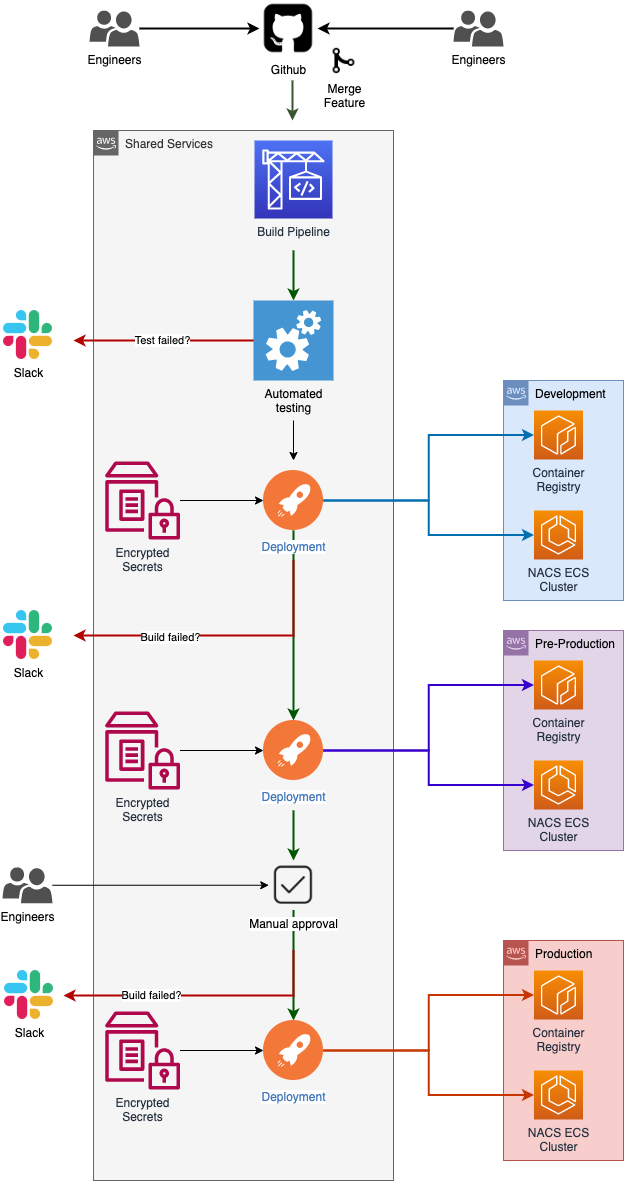

The diagram above was exported from draw.io. Its source (the exported page's mxGraphModel, read from the mxfile embedded in the PNG):
<mxGraphModel dx="1472" dy="1068" grid="1" gridSize="10" guides="1" tooltips="1" connect="1" arrows="1" fold="1" page="1" pageScale="1" pageWidth="827" pageHeight="1169" math="0" shadow="0">
  <root>
    <mxCell id="0" />
    <mxCell id="1" parent="0" />
    <mxCell id="y-TQ6Eah4s4ksTSaEtSf-8" style="edgeStyle=orthogonalEdgeStyle;rounded=0;orthogonalLoop=1;jettySize=auto;html=1;entryX=0;entryY=0.5;entryDx=0;entryDy=0;strokeWidth=2;" parent="1" edge="1">
      <mxGeometry relative="1" as="geometry">
        <mxPoint x="156" y="168" as="sourcePoint" />
        <mxPoint x="276" y="168" as="targetPoint" />
        <Array as="points">
          <mxPoint x="156" y="168" />
        </Array>
      </mxGeometry>
    </mxCell>
    <mxCell id="y-TQ6Eah4s4ksTSaEtSf-2" value="Engineers" style="pointerEvents=1;shadow=0;dashed=0;html=1;strokeColor=none;labelPosition=center;verticalLabelPosition=bottom;verticalAlign=top;align=center;fillColor=#505050;shape=mxgraph.mscae.intune.user_group" parent="1" vertex="1">
      <mxGeometry x="106" y="150" width="50" height="36" as="geometry" />
    </mxCell>
    <mxCell id="y-TQ6Eah4s4ksTSaEtSf-83" style="edgeStyle=orthogonalEdgeStyle;rounded=0;orthogonalLoop=1;jettySize=auto;html=1;fillColor=#6d8764;strokeColor=#3A5431;strokeWidth=2;" parent="1" edge="1">
      <mxGeometry relative="1" as="geometry">
        <mxPoint x="309" y="260" as="targetPoint" />
        <mxPoint x="309" y="220" as="sourcePoint" />
      </mxGeometry>
    </mxCell>
    <mxCell id="y-TQ6Eah4s4ksTSaEtSf-3" value="Github" style="shape=image;html=1;verticalAlign=top;verticalLabelPosition=bottom;labelBackgroundColor=#ffffff;imageAspect=0;aspect=fixed;image=https://cdn2.iconfinder.com/data/icons/font-awesome/1792/github-square-128.png" parent="1" vertex="1">
      <mxGeometry x="277" y="140" width="56" height="56" as="geometry" />
    </mxCell>
    <mxCell id="y-TQ6Eah4s4ksTSaEtSf-9" style="edgeStyle=orthogonalEdgeStyle;rounded=0;orthogonalLoop=1;jettySize=auto;html=1;entryX=1;entryY=0.5;entryDx=0;entryDy=0;strokeWidth=2;" parent="1" source="y-TQ6Eah4s4ksTSaEtSf-5" edge="1">
      <mxGeometry relative="1" as="geometry">
        <mxPoint x="334" y="168" as="targetPoint" />
      </mxGeometry>
    </mxCell>
    <mxCell id="y-TQ6Eah4s4ksTSaEtSf-5" value="Engineers" style="pointerEvents=1;shadow=0;dashed=0;html=1;strokeColor=none;labelPosition=center;verticalLabelPosition=bottom;verticalAlign=top;align=center;fillColor=#505050;shape=mxgraph.mscae.intune.user_group" parent="1" vertex="1">
      <mxGeometry x="470" y="150" width="50" height="36" as="geometry" />
    </mxCell>
    <mxCell id="y-TQ6Eah4s4ksTSaEtSf-15" value="Shared Services" style="points=[[0,0],[0.25,0],[0.5,0],[0.75,0],[1,0],[1,0.25],[1,0.5],[1,0.75],[1,1],[0.75,1],[0.5,1],[0.25,1],[0,1],[0,0.75],[0,0.5],[0,0.25]];outlineConnect=0;html=1;whiteSpace=wrap;fontSize=12;fontStyle=0;container=1;pointerEvents=0;collapsible=0;recursiveResize=0;shape=mxgraph.aws4.group;grIcon=mxgraph.aws4.group_aws_cloud_alt;strokeColor=#666666;fillColor=#f5f5f5;verticalAlign=top;align=left;spacingLeft=30;dashed=0;fontColor=#333333;" parent="1" vertex="1">
      <mxGeometry x="110" y="270" width="300" height="1050" as="geometry" />
    </mxCell>
    <mxCell id="y-TQ6Eah4s4ksTSaEtSf-21" style="edgeStyle=orthogonalEdgeStyle;rounded=0;orthogonalLoop=1;jettySize=auto;html=1;fillColor=#008a00;strokeColor=#005700;strokeWidth=2;" parent="y-TQ6Eah4s4ksTSaEtSf-15" target="y-TQ6Eah4s4ksTSaEtSf-20" edge="1">
      <mxGeometry relative="1" as="geometry">
        <mxPoint x="200" y="120" as="sourcePoint" />
      </mxGeometry>
    </mxCell>
    <mxCell id="y-TQ6Eah4s4ksTSaEtSf-18" value="Build Pipeline" style="sketch=0;points=[[0,0,0],[0.25,0,0],[0.5,0,0],[0.75,0,0],[1,0,0],[0,1,0],[0.25,1,0],[0.5,1,0],[0.75,1,0],[1,1,0],[0,0.25,0],[0,0.5,0],[0,0.75,0],[1,0.25,0],[1,0.5,0],[1,0.75,0]];outlineConnect=0;fontColor=#232F3E;gradientColor=#4D72F3;gradientDirection=north;fillColor=#3334B9;strokeColor=#ffffff;dashed=0;verticalLabelPosition=bottom;verticalAlign=top;align=center;html=1;fontSize=12;fontStyle=0;aspect=fixed;shape=mxgraph.aws4.resourceIcon;resIcon=mxgraph.aws4.codebuild;" parent="y-TQ6Eah4s4ksTSaEtSf-15" vertex="1">
      <mxGeometry x="161" y="10" width="78" height="78" as="geometry" />
    </mxCell>
    <mxCell id="y-TQ6Eah4s4ksTSaEtSf-53" style="edgeStyle=orthogonalEdgeStyle;rounded=0;orthogonalLoop=1;jettySize=auto;html=1;" parent="y-TQ6Eah4s4ksTSaEtSf-15" edge="1">
      <mxGeometry relative="1" as="geometry">
        <mxPoint x="200" y="290" as="sourcePoint" />
        <mxPoint x="200" y="330" as="targetPoint" />
      </mxGeometry>
    </mxCell>
    <mxCell id="y-TQ6Eah4s4ksTSaEtSf-20" value="Automated &lt;br&gt;testing" style="shadow=0;dashed=0;html=1;strokeColor=none;fillColor=#4495D1;labelPosition=center;verticalLabelPosition=bottom;verticalAlign=top;align=center;outlineConnect=0;shape=mxgraph.veeam.automated_testing;" parent="y-TQ6Eah4s4ksTSaEtSf-15" vertex="1">
      <mxGeometry x="160" y="170" width="80" height="80" as="geometry" />
    </mxCell>
    <mxCell id="y-TQ6Eah4s4ksTSaEtSf-76" style="edgeStyle=orthogonalEdgeStyle;rounded=0;orthogonalLoop=1;jettySize=auto;html=1;entryX=0.5;entryY=0;entryDx=0;entryDy=0;fillColor=#008a00;strokeColor=#005700;strokeWidth=2;" parent="y-TQ6Eah4s4ksTSaEtSf-15" source="y-TQ6Eah4s4ksTSaEtSf-30" target="y-TQ6Eah4s4ksTSaEtSf-54" edge="1">
      <mxGeometry relative="1" as="geometry" />
    </mxCell>
    <mxCell id="y-TQ6Eah4s4ksTSaEtSf-30" value="Deployment" style="aspect=fixed;perimeter=ellipsePerimeter;html=1;align=center;shadow=0;dashed=0;fontColor=#4277BB;labelBackgroundColor=#ffffff;fontSize=12;spacingTop=3;image;image=img/lib/ibm/devops/continuous_deploy.svg;" parent="y-TQ6Eah4s4ksTSaEtSf-15" vertex="1">
      <mxGeometry x="170" y="340" width="60" height="60" as="geometry" />
    </mxCell>
    <mxCell id="y-TQ6Eah4s4ksTSaEtSf-73" style="edgeStyle=orthogonalEdgeStyle;rounded=0;orthogonalLoop=1;jettySize=auto;html=1;entryX=0.5;entryY=0;entryDx=0;entryDy=0;fillColor=#008a00;strokeColor=#005700;strokeWidth=2;" parent="y-TQ6Eah4s4ksTSaEtSf-15" source="y-TQ6Eah4s4ksTSaEtSf-42" target="y-TQ6Eah4s4ksTSaEtSf-63" edge="1">
      <mxGeometry relative="1" as="geometry" />
    </mxCell>
    <mxCell id="y-TQ6Eah4s4ksTSaEtSf-42" value="Manual approval" style="shape=image;html=1;verticalAlign=top;verticalLabelPosition=bottom;labelBackgroundColor=#ffffff;imageAspect=0;aspect=fixed;image=https://cdn4.iconfinder.com/data/icons/ui-office/512/User_Interface-50-128.png;imageBackground=none;" parent="y-TQ6Eah4s4ksTSaEtSf-15" vertex="1">
      <mxGeometry x="175.25" y="730" width="49.5" height="49.5" as="geometry" />
    </mxCell>
    <mxCell id="y-TQ6Eah4s4ksTSaEtSf-51" style="edgeStyle=orthogonalEdgeStyle;rounded=0;orthogonalLoop=1;jettySize=auto;html=1;entryX=0;entryY=0.5;entryDx=0;entryDy=0;" parent="y-TQ6Eah4s4ksTSaEtSf-15" source="y-TQ6Eah4s4ksTSaEtSf-50" target="y-TQ6Eah4s4ksTSaEtSf-30" edge="1">
      <mxGeometry relative="1" as="geometry" />
    </mxCell>
    <mxCell id="y-TQ6Eah4s4ksTSaEtSf-50" value="Encrypted&lt;br&gt;Secrets" style="sketch=0;outlineConnect=0;fontColor=#232F3E;gradientColor=none;fillColor=#B0084D;strokeColor=none;dashed=0;verticalLabelPosition=bottom;verticalAlign=top;align=center;html=1;fontSize=12;fontStyle=0;aspect=fixed;pointerEvents=1;shape=mxgraph.aws4.parameter_store;" parent="y-TQ6Eah4s4ksTSaEtSf-15" vertex="1">
      <mxGeometry x="11.5" y="331" width="75" height="78" as="geometry" />
    </mxCell>
    <mxCell id="y-TQ6Eah4s4ksTSaEtSf-72" style="edgeStyle=orthogonalEdgeStyle;rounded=0;orthogonalLoop=1;jettySize=auto;html=1;fillColor=#008a00;strokeColor=#005700;strokeWidth=2;" parent="y-TQ6Eah4s4ksTSaEtSf-15" target="y-TQ6Eah4s4ksTSaEtSf-42" edge="1">
      <mxGeometry relative="1" as="geometry">
        <mxPoint x="200" y="680" as="sourcePoint" />
      </mxGeometry>
    </mxCell>
    <mxCell id="y-TQ6Eah4s4ksTSaEtSf-54" value="Deployment" style="aspect=fixed;perimeter=ellipsePerimeter;html=1;align=center;shadow=0;dashed=0;fontColor=#4277BB;labelBackgroundColor=#ffffff;fontSize=12;spacingTop=3;image;image=img/lib/ibm/devops/continuous_deploy.svg;" parent="y-TQ6Eah4s4ksTSaEtSf-15" vertex="1">
      <mxGeometry x="170" y="590" width="60" height="60" as="geometry" />
    </mxCell>
    <mxCell id="y-TQ6Eah4s4ksTSaEtSf-75" style="edgeStyle=orthogonalEdgeStyle;rounded=0;orthogonalLoop=1;jettySize=auto;html=1;entryX=0;entryY=0.5;entryDx=0;entryDy=0;" parent="y-TQ6Eah4s4ksTSaEtSf-15" source="y-TQ6Eah4s4ksTSaEtSf-55" target="y-TQ6Eah4s4ksTSaEtSf-54" edge="1">
      <mxGeometry relative="1" as="geometry" />
    </mxCell>
    <mxCell id="y-TQ6Eah4s4ksTSaEtSf-55" value="Encrypted&lt;br&gt;Secrets" style="sketch=0;outlineConnect=0;fontColor=#232F3E;gradientColor=none;fillColor=#B0084D;strokeColor=none;dashed=0;verticalLabelPosition=bottom;verticalAlign=top;align=center;html=1;fontSize=12;fontStyle=0;aspect=fixed;pointerEvents=1;shape=mxgraph.aws4.parameter_store;" parent="y-TQ6Eah4s4ksTSaEtSf-15" vertex="1">
      <mxGeometry x="11.5" y="581" width="75" height="78" as="geometry" />
    </mxCell>
    <mxCell id="y-TQ6Eah4s4ksTSaEtSf-56" value="Pre-Production" style="points=[[0,0],[0.25,0],[0.5,0],[0.75,0],[1,0],[1,0.25],[1,0.5],[1,0.75],[1,1],[0.75,1],[0.5,1],[0.25,1],[0,1],[0,0.75],[0,0.5],[0,0.25]];outlineConnect=0;html=1;whiteSpace=wrap;fontSize=12;fontStyle=0;container=1;pointerEvents=0;collapsible=0;recursiveResize=0;shape=mxgraph.aws4.group;grIcon=mxgraph.aws4.group_aws_cloud_alt;strokeColor=#9673a6;fillColor=#e1d5e7;verticalAlign=top;align=left;spacingLeft=30;dashed=0;" parent="y-TQ6Eah4s4ksTSaEtSf-15" vertex="1">
      <mxGeometry x="410" y="500" width="120" height="220" as="geometry" />
    </mxCell>
    <mxCell id="y-TQ6Eah4s4ksTSaEtSf-57" value="Container &lt;br&gt;Registry&lt;br&gt;" style="sketch=0;points=[[0,0,0],[0.25,0,0],[0.5,0,0],[0.75,0,0],[1,0,0],[0,1,0],[0.25,1,0],[0.5,1,0],[0.75,1,0],[1,1,0],[0,0.25,0],[0,0.5,0],[0,0.75,0],[1,0.25,0],[1,0.5,0],[1,0.75,0]];outlineConnect=0;fontColor=#232F3E;gradientColor=#F78E04;gradientDirection=north;fillColor=#D05C17;strokeColor=#ffffff;dashed=0;verticalLabelPosition=bottom;verticalAlign=top;align=center;html=1;fontSize=12;fontStyle=0;aspect=fixed;shape=mxgraph.aws4.resourceIcon;resIcon=mxgraph.aws4.ecr;" parent="y-TQ6Eah4s4ksTSaEtSf-56" vertex="1">
      <mxGeometry x="30.5" y="30" width="49" height="49" as="geometry" />
    </mxCell>
    <mxCell id="y-TQ6Eah4s4ksTSaEtSf-58" value="NACS ECS &lt;br&gt;Cluster" style="sketch=0;points=[[0,0,0],[0.25,0,0],[0.5,0,0],[0.75,0,0],[1,0,0],[0,1,0],[0.25,1,0],[0.5,1,0],[0.75,1,0],[1,1,0],[0,0.25,0],[0,0.5,0],[0,0.75,0],[1,0.25,0],[1,0.5,0],[1,0.75,0]];outlineConnect=0;fontColor=#232F3E;gradientColor=#F78E04;gradientDirection=north;fillColor=#D05C17;strokeColor=#ffffff;dashed=0;verticalLabelPosition=bottom;verticalAlign=top;align=center;html=1;fontSize=12;fontStyle=0;aspect=fixed;shape=mxgraph.aws4.resourceIcon;resIcon=mxgraph.aws4.ecs;" parent="y-TQ6Eah4s4ksTSaEtSf-56" vertex="1">
      <mxGeometry x="30.5" y="130" width="49" height="49" as="geometry" />
    </mxCell>
    <mxCell id="y-TQ6Eah4s4ksTSaEtSf-59" style="edgeStyle=orthogonalEdgeStyle;rounded=0;orthogonalLoop=1;jettySize=auto;html=1;entryX=0;entryY=0.5;entryDx=0;entryDy=0;entryPerimeter=0;fillColor=#6a00ff;strokeColor=#3700CC;strokeWidth=2;" parent="y-TQ6Eah4s4ksTSaEtSf-15" source="y-TQ6Eah4s4ksTSaEtSf-54" target="y-TQ6Eah4s4ksTSaEtSf-57" edge="1">
      <mxGeometry relative="1" as="geometry" />
    </mxCell>
    <mxCell id="y-TQ6Eah4s4ksTSaEtSf-61" style="edgeStyle=orthogonalEdgeStyle;rounded=0;orthogonalLoop=1;jettySize=auto;html=1;entryX=0;entryY=0.5;entryDx=0;entryDy=0;entryPerimeter=0;fillColor=#6a00ff;strokeColor=#3700CC;strokeWidth=2;" parent="y-TQ6Eah4s4ksTSaEtSf-15" source="y-TQ6Eah4s4ksTSaEtSf-54" target="y-TQ6Eah4s4ksTSaEtSf-58" edge="1">
      <mxGeometry relative="1" as="geometry" />
    </mxCell>
    <mxCell id="y-TQ6Eah4s4ksTSaEtSf-74" style="edgeStyle=orthogonalEdgeStyle;rounded=0;orthogonalLoop=1;jettySize=auto;html=1;entryX=0;entryY=0.5;entryDx=0;entryDy=0;" parent="y-TQ6Eah4s4ksTSaEtSf-15" source="y-TQ6Eah4s4ksTSaEtSf-64" target="y-TQ6Eah4s4ksTSaEtSf-63" edge="1">
      <mxGeometry relative="1" as="geometry" />
    </mxCell>
    <mxCell id="y-TQ6Eah4s4ksTSaEtSf-64" value="Encrypted&lt;br&gt;Secrets" style="sketch=0;outlineConnect=0;fontColor=#232F3E;gradientColor=none;fillColor=#B0084D;strokeColor=none;dashed=0;verticalLabelPosition=bottom;verticalAlign=top;align=center;html=1;fontSize=12;fontStyle=0;aspect=fixed;pointerEvents=1;shape=mxgraph.aws4.parameter_store;" parent="y-TQ6Eah4s4ksTSaEtSf-15" vertex="1">
      <mxGeometry x="11.5" y="881" width="75" height="78" as="geometry" />
    </mxCell>
    <mxCell id="y-TQ6Eah4s4ksTSaEtSf-63" value="Deployment" style="aspect=fixed;perimeter=ellipsePerimeter;html=1;align=center;shadow=0;dashed=0;fontColor=#4277BB;labelBackgroundColor=#ffffff;fontSize=12;spacingTop=3;image;image=img/lib/ibm/devops/continuous_deploy.svg;" parent="y-TQ6Eah4s4ksTSaEtSf-15" vertex="1">
      <mxGeometry x="170" y="890" width="60" height="60" as="geometry" />
    </mxCell>
    <mxCell id="y-TQ6Eah4s4ksTSaEtSf-65" value="Production" style="points=[[0,0],[0.25,0],[0.5,0],[0.75,0],[1,0],[1,0.25],[1,0.5],[1,0.75],[1,1],[0.75,1],[0.5,1],[0.25,1],[0,1],[0,0.75],[0,0.5],[0,0.25]];outlineConnect=0;html=1;whiteSpace=wrap;fontSize=12;fontStyle=0;container=1;pointerEvents=0;collapsible=0;recursiveResize=0;shape=mxgraph.aws4.group;grIcon=mxgraph.aws4.group_aws_cloud_alt;strokeColor=#b85450;fillColor=#f8cecc;verticalAlign=top;align=left;spacingLeft=30;dashed=0;" parent="y-TQ6Eah4s4ksTSaEtSf-15" vertex="1">
      <mxGeometry x="410" y="810" width="120" height="220" as="geometry" />
    </mxCell>
    <mxCell id="y-TQ6Eah4s4ksTSaEtSf-66" value="Container &lt;br&gt;Registry&lt;br&gt;" style="sketch=0;points=[[0,0,0],[0.25,0,0],[0.5,0,0],[0.75,0,0],[1,0,0],[0,1,0],[0.25,1,0],[0.5,1,0],[0.75,1,0],[1,1,0],[0,0.25,0],[0,0.5,0],[0,0.75,0],[1,0.25,0],[1,0.5,0],[1,0.75,0]];outlineConnect=0;fontColor=#232F3E;gradientColor=#F78E04;gradientDirection=north;fillColor=#D05C17;strokeColor=#ffffff;dashed=0;verticalLabelPosition=bottom;verticalAlign=top;align=center;html=1;fontSize=12;fontStyle=0;aspect=fixed;shape=mxgraph.aws4.resourceIcon;resIcon=mxgraph.aws4.ecr;" parent="y-TQ6Eah4s4ksTSaEtSf-65" vertex="1">
      <mxGeometry x="30.5" y="30" width="49" height="49" as="geometry" />
    </mxCell>
    <mxCell id="y-TQ6Eah4s4ksTSaEtSf-67" value="NACS ECS &lt;br&gt;Cluster" style="sketch=0;points=[[0,0,0],[0.25,0,0],[0.5,0,0],[0.75,0,0],[1,0,0],[0,1,0],[0.25,1,0],[0.5,1,0],[0.75,1,0],[1,1,0],[0,0.25,0],[0,0.5,0],[0,0.75,0],[1,0.25,0],[1,0.5,0],[1,0.75,0]];outlineConnect=0;fontColor=#232F3E;gradientColor=#F78E04;gradientDirection=north;fillColor=#D05C17;strokeColor=#ffffff;dashed=0;verticalLabelPosition=bottom;verticalAlign=top;align=center;html=1;fontSize=12;fontStyle=0;aspect=fixed;shape=mxgraph.aws4.resourceIcon;resIcon=mxgraph.aws4.ecs;" parent="y-TQ6Eah4s4ksTSaEtSf-65" vertex="1">
      <mxGeometry x="30.5" y="130" width="49" height="49" as="geometry" />
    </mxCell>
    <mxCell id="y-TQ6Eah4s4ksTSaEtSf-70" style="edgeStyle=orthogonalEdgeStyle;rounded=0;orthogonalLoop=1;jettySize=auto;html=1;entryX=0;entryY=0.5;entryDx=0;entryDy=0;entryPerimeter=0;fillColor=#fa6800;strokeColor=#C73500;strokeWidth=2;" parent="y-TQ6Eah4s4ksTSaEtSf-15" source="y-TQ6Eah4s4ksTSaEtSf-63" target="y-TQ6Eah4s4ksTSaEtSf-67" edge="1">
      <mxGeometry relative="1" as="geometry" />
    </mxCell>
    <mxCell id="y-TQ6Eah4s4ksTSaEtSf-68" style="edgeStyle=orthogonalEdgeStyle;rounded=0;orthogonalLoop=1;jettySize=auto;html=1;entryX=0;entryY=0.5;entryDx=0;entryDy=0;entryPerimeter=0;fillColor=#fa6800;strokeColor=#C73500;strokeWidth=2;" parent="y-TQ6Eah4s4ksTSaEtSf-15" source="y-TQ6Eah4s4ksTSaEtSf-63" target="y-TQ6Eah4s4ksTSaEtSf-66" edge="1">
      <mxGeometry relative="1" as="geometry" />
    </mxCell>
    <mxCell id="y-TQ6Eah4s4ksTSaEtSf-27" value="Development" style="points=[[0,0],[0.25,0],[0.5,0],[0.75,0],[1,0],[1,0.25],[1,0.5],[1,0.75],[1,1],[0.75,1],[0.5,1],[0.25,1],[0,1],[0,0.75],[0,0.5],[0,0.25]];outlineConnect=0;html=1;whiteSpace=wrap;fontSize=12;fontStyle=0;container=1;pointerEvents=0;collapsible=0;recursiveResize=0;shape=mxgraph.aws4.group;grIcon=mxgraph.aws4.group_aws_cloud_alt;strokeColor=#6c8ebf;fillColor=#dae8fc;verticalAlign=top;align=left;spacingLeft=30;dashed=0;" parent="1" vertex="1">
      <mxGeometry x="520" y="520" width="120" height="220" as="geometry" />
    </mxCell>
    <mxCell id="y-TQ6Eah4s4ksTSaEtSf-28" value="Container &lt;br&gt;Registry&lt;br&gt;" style="sketch=0;points=[[0,0,0],[0.25,0,0],[0.5,0,0],[0.75,0,0],[1,0,0],[0,1,0],[0.25,1,0],[0.5,1,0],[0.75,1,0],[1,1,0],[0,0.25,0],[0,0.5,0],[0,0.75,0],[1,0.25,0],[1,0.5,0],[1,0.75,0]];outlineConnect=0;fontColor=#232F3E;gradientColor=#F78E04;gradientDirection=north;fillColor=#D05C17;strokeColor=#ffffff;dashed=0;verticalLabelPosition=bottom;verticalAlign=top;align=center;html=1;fontSize=12;fontStyle=0;aspect=fixed;shape=mxgraph.aws4.resourceIcon;resIcon=mxgraph.aws4.ecr;" parent="y-TQ6Eah4s4ksTSaEtSf-27" vertex="1">
      <mxGeometry x="30.5" y="30" width="49" height="49" as="geometry" />
    </mxCell>
    <mxCell id="y-TQ6Eah4s4ksTSaEtSf-29" value="NACS ECS &lt;br&gt;Cluster" style="sketch=0;points=[[0,0,0],[0.25,0,0],[0.5,0,0],[0.75,0,0],[1,0,0],[0,1,0],[0.25,1,0],[0.5,1,0],[0.75,1,0],[1,1,0],[0,0.25,0],[0,0.5,0],[0,0.75,0],[1,0.25,0],[1,0.5,0],[1,0.75,0]];outlineConnect=0;fontColor=#232F3E;gradientColor=#F78E04;gradientDirection=north;fillColor=#D05C17;strokeColor=#ffffff;dashed=0;verticalLabelPosition=bottom;verticalAlign=top;align=center;html=1;fontSize=12;fontStyle=0;aspect=fixed;shape=mxgraph.aws4.resourceIcon;resIcon=mxgraph.aws4.ecs;" parent="y-TQ6Eah4s4ksTSaEtSf-27" vertex="1">
      <mxGeometry x="30.5" y="130" width="49" height="49" as="geometry" />
    </mxCell>
    <mxCell id="y-TQ6Eah4s4ksTSaEtSf-34" style="edgeStyle=orthogonalEdgeStyle;rounded=0;orthogonalLoop=1;jettySize=auto;html=1;entryX=0;entryY=0.5;entryDx=0;entryDy=0;entryPerimeter=0;fillColor=#1ba1e2;strokeColor=#006EAF;strokeWidth=2;" parent="1" source="y-TQ6Eah4s4ksTSaEtSf-30" target="y-TQ6Eah4s4ksTSaEtSf-28" edge="1">
      <mxGeometry relative="1" as="geometry" />
    </mxCell>
    <mxCell id="y-TQ6Eah4s4ksTSaEtSf-35" style="edgeStyle=orthogonalEdgeStyle;rounded=0;orthogonalLoop=1;jettySize=auto;html=1;entryX=0;entryY=0.5;entryDx=0;entryDy=0;entryPerimeter=0;fillColor=#1ba1e2;strokeColor=#006EAF;strokeWidth=2;" parent="1" source="y-TQ6Eah4s4ksTSaEtSf-30" target="y-TQ6Eah4s4ksTSaEtSf-29" edge="1">
      <mxGeometry relative="1" as="geometry" />
    </mxCell>
    <mxCell id="y-TQ6Eah4s4ksTSaEtSf-77" value="Slack" style="shape=image;html=1;verticalAlign=top;verticalLabelPosition=bottom;labelBackgroundColor=#ffffff;imageAspect=0;aspect=fixed;image=https://cdn2.iconfinder.com/data/icons/social-media-2285/512/1_Slack_colored_svg-128.png" parent="1" vertex="1">
      <mxGeometry x="20" y="450" width="49" height="49" as="geometry" />
    </mxCell>
    <mxCell id="y-TQ6Eah4s4ksTSaEtSf-78" value="Test failed?" style="edgeStyle=orthogonalEdgeStyle;rounded=0;orthogonalLoop=1;jettySize=auto;html=1;fillColor=#e51400;strokeColor=#B20000;strokeWidth=2;" parent="1" source="y-TQ6Eah4s4ksTSaEtSf-20" edge="1">
      <mxGeometry relative="1" as="geometry">
        <mxPoint x="90" y="480" as="targetPoint" />
      </mxGeometry>
    </mxCell>
    <mxCell id="y-TQ6Eah4s4ksTSaEtSf-80" style="edgeStyle=orthogonalEdgeStyle;rounded=0;orthogonalLoop=1;jettySize=auto;html=1;entryX=0;entryY=0.5;entryDx=0;entryDy=0;" parent="1" source="y-TQ6Eah4s4ksTSaEtSf-79" target="y-TQ6Eah4s4ksTSaEtSf-42" edge="1">
      <mxGeometry relative="1" as="geometry" />
    </mxCell>
    <mxCell id="y-TQ6Eah4s4ksTSaEtSf-79" value="Engineers" style="pointerEvents=1;shadow=0;dashed=0;html=1;strokeColor=none;labelPosition=center;verticalLabelPosition=bottom;verticalAlign=top;align=center;fillColor=#505050;shape=mxgraph.mscae.intune.user_group" parent="1" vertex="1">
      <mxGeometry x="19" y="1006.75" width="50" height="36" as="geometry" />
    </mxCell>
    <mxCell id="y-TQ6Eah4s4ksTSaEtSf-82" value="Merge &lt;br&gt;Feature" style="shape=image;html=1;verticalAlign=top;verticalLabelPosition=bottom;labelBackgroundColor=#ffffff;imageAspect=0;aspect=fixed;image=https://cdn0.iconfinder.com/data/icons/octicons/1024/git-merge-128.png" parent="1" vertex="1">
      <mxGeometry x="346" y="186" width="29" height="29" as="geometry" />
    </mxCell>
    <mxCell id="y-TQ6Eah4s4ksTSaEtSf-87" value="Slack" style="shape=image;html=1;verticalAlign=top;verticalLabelPosition=bottom;labelBackgroundColor=#ffffff;imageAspect=0;aspect=fixed;image=https://cdn2.iconfinder.com/data/icons/social-media-2285/512/1_Slack_colored_svg-128.png" parent="1" vertex="1">
      <mxGeometry x="20" y="750" width="49" height="49" as="geometry" />
    </mxCell>
    <mxCell id="y-TQ6Eah4s4ksTSaEtSf-88" value="Slack" style="shape=image;html=1;verticalAlign=top;verticalLabelPosition=bottom;labelBackgroundColor=#ffffff;imageAspect=0;aspect=fixed;image=https://cdn2.iconfinder.com/data/icons/social-media-2285/512/1_Slack_colored_svg-128.png" parent="1" vertex="1">
      <mxGeometry x="21" y="1110" width="49" height="49" as="geometry" />
    </mxCell>
    <mxCell id="y-TQ6Eah4s4ksTSaEtSf-89" style="edgeStyle=orthogonalEdgeStyle;rounded=0;orthogonalLoop=1;jettySize=auto;html=1;fillColor=#e51400;strokeColor=#B20000;strokeWidth=2;" parent="1" edge="1">
      <mxGeometry relative="1" as="geometry">
        <mxPoint x="310" y="700" as="sourcePoint" />
        <mxPoint x="90" y="775" as="targetPoint" />
        <Array as="points">
          <mxPoint x="310" y="775" />
          <mxPoint x="175" y="775" />
        </Array>
      </mxGeometry>
    </mxCell>
    <mxCell id="y-TQ6Eah4s4ksTSaEtSf-91" value="Build failed?" style="edgeLabel;html=1;align=center;verticalAlign=middle;resizable=0;points=[];" parent="y-TQ6Eah4s4ksTSaEtSf-89" vertex="1" connectable="0">
      <mxGeometry x="0.3481" y="1" relative="1" as="geometry">
        <mxPoint as="offset" />
      </mxGeometry>
    </mxCell>
    <mxCell id="y-TQ6Eah4s4ksTSaEtSf-90" style="edgeStyle=orthogonalEdgeStyle;rounded=0;orthogonalLoop=1;jettySize=auto;html=1;fillColor=#e51400;strokeColor=#B20000;strokeWidth=2;" parent="1" edge="1">
      <mxGeometry relative="1" as="geometry">
        <mxPoint x="310" y="1090" as="sourcePoint" />
        <mxPoint x="80" y="1135" as="targetPoint" />
        <Array as="points">
          <mxPoint x="310" y="1135" />
          <mxPoint x="178" y="1135" />
        </Array>
      </mxGeometry>
    </mxCell>
    <mxCell id="y-TQ6Eah4s4ksTSaEtSf-92" value="Build failed?" style="edgeLabel;html=1;align=center;verticalAlign=middle;resizable=0;points=[];" parent="y-TQ6Eah4s4ksTSaEtSf-90" vertex="1" connectable="0">
      <mxGeometry x="0.3684" y="-1" relative="1" as="geometry">
        <mxPoint as="offset" />
      </mxGeometry>
    </mxCell>
  </root>
</mxGraphModel>